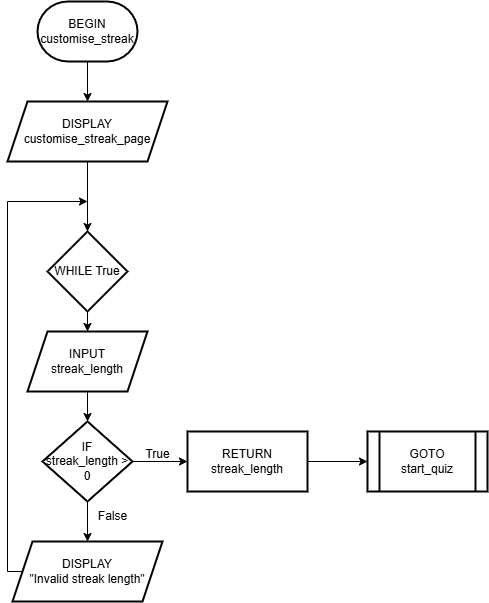

The diagram above was exported from draw.io. Its source (the exported page's mxGraphModel, read from the mxfile embedded in the PNG):
<mxGraphModel dx="1190" dy="1136" grid="1" gridSize="10" guides="1" tooltips="1" connect="1" arrows="1" fold="1" page="0" pageScale="1" pageWidth="850" pageHeight="1100" math="0" shadow="0">
  <root>
    <mxCell id="0" />
    <mxCell id="1" parent="0" />
    <mxCell id="o6F1qID1zYDxjx3lob5z-3" value="" style="edgeStyle=orthogonalEdgeStyle;rounded=0;orthogonalLoop=1;jettySize=auto;html=1;" edge="1" parent="1" source="o6F1qID1zYDxjx3lob5z-1" target="o6F1qID1zYDxjx3lob5z-2">
      <mxGeometry relative="1" as="geometry" />
    </mxCell>
    <mxCell id="o6F1qID1zYDxjx3lob5z-1" value="BEGIN&lt;div&gt;customise_streak&lt;/div&gt;" style="strokeWidth=2;html=1;shape=mxgraph.flowchart.terminator;whiteSpace=wrap;" vertex="1" parent="1">
      <mxGeometry x="350" y="-210" width="100" height="60" as="geometry" />
    </mxCell>
    <mxCell id="o6F1qID1zYDxjx3lob5z-5" value="" style="edgeStyle=orthogonalEdgeStyle;rounded=0;orthogonalLoop=1;jettySize=auto;html=1;" edge="1" parent="1" source="o6F1qID1zYDxjx3lob5z-2" target="o6F1qID1zYDxjx3lob5z-4">
      <mxGeometry relative="1" as="geometry" />
    </mxCell>
    <mxCell id="o6F1qID1zYDxjx3lob5z-2" value="DISPLAY&lt;div&gt;customise_streak_page&lt;/div&gt;" style="shape=parallelogram;perimeter=parallelogramPerimeter;whiteSpace=wrap;html=1;fixedSize=1;strokeWidth=2;" vertex="1" parent="1">
      <mxGeometry x="320" y="-110" width="160" height="60" as="geometry" />
    </mxCell>
    <mxCell id="o6F1qID1zYDxjx3lob5z-7" value="" style="edgeStyle=orthogonalEdgeStyle;rounded=0;orthogonalLoop=1;jettySize=auto;html=1;" edge="1" parent="1" source="o6F1qID1zYDxjx3lob5z-4" target="o6F1qID1zYDxjx3lob5z-6">
      <mxGeometry relative="1" as="geometry" />
    </mxCell>
    <mxCell id="o6F1qID1zYDxjx3lob5z-4" value="WHILE True" style="rhombus;whiteSpace=wrap;html=1;strokeWidth=2;" vertex="1" parent="1">
      <mxGeometry x="360" y="20" width="80" height="80" as="geometry" />
    </mxCell>
    <mxCell id="o6F1qID1zYDxjx3lob5z-9" value="" style="edgeStyle=orthogonalEdgeStyle;rounded=0;orthogonalLoop=1;jettySize=auto;html=1;" edge="1" parent="1" source="o6F1qID1zYDxjx3lob5z-6" target="o6F1qID1zYDxjx3lob5z-8">
      <mxGeometry relative="1" as="geometry" />
    </mxCell>
    <mxCell id="o6F1qID1zYDxjx3lob5z-6" value="INPUT&lt;div&gt;streak_length&lt;/div&gt;" style="shape=parallelogram;perimeter=parallelogramPerimeter;whiteSpace=wrap;html=1;fixedSize=1;strokeWidth=2;" vertex="1" parent="1">
      <mxGeometry x="340" y="120" width="120" height="60" as="geometry" />
    </mxCell>
    <mxCell id="o6F1qID1zYDxjx3lob5z-11" value="" style="edgeStyle=orthogonalEdgeStyle;rounded=0;orthogonalLoop=1;jettySize=auto;html=1;" edge="1" parent="1" source="o6F1qID1zYDxjx3lob5z-8" target="o6F1qID1zYDxjx3lob5z-10">
      <mxGeometry relative="1" as="geometry" />
    </mxCell>
    <mxCell id="o6F1qID1zYDxjx3lob5z-15" value="" style="edgeStyle=orthogonalEdgeStyle;rounded=0;orthogonalLoop=1;jettySize=auto;html=1;" edge="1" parent="1" source="o6F1qID1zYDxjx3lob5z-8" target="o6F1qID1zYDxjx3lob5z-14">
      <mxGeometry relative="1" as="geometry" />
    </mxCell>
    <mxCell id="o6F1qID1zYDxjx3lob5z-8" value="IF&lt;div&gt;streak_length &amp;gt; 0&lt;/div&gt;" style="rhombus;whiteSpace=wrap;html=1;strokeWidth=2;" vertex="1" parent="1">
      <mxGeometry x="355" y="210" width="90" height="80" as="geometry" />
    </mxCell>
    <mxCell id="o6F1qID1zYDxjx3lob5z-13" value="" style="edgeStyle=orthogonalEdgeStyle;rounded=0;orthogonalLoop=1;jettySize=auto;html=1;" edge="1" parent="1" source="o6F1qID1zYDxjx3lob5z-10" target="o6F1qID1zYDxjx3lob5z-12">
      <mxGeometry relative="1" as="geometry" />
    </mxCell>
    <mxCell id="o6F1qID1zYDxjx3lob5z-10" value="RETURN&lt;div&gt;streak_length&lt;/div&gt;" style="whiteSpace=wrap;html=1;strokeWidth=2;" vertex="1" parent="1">
      <mxGeometry x="500" y="220" width="120" height="60" as="geometry" />
    </mxCell>
    <mxCell id="o6F1qID1zYDxjx3lob5z-12" value="GOTO&lt;div&gt;start_quiz&lt;/div&gt;" style="shape=process;whiteSpace=wrap;html=1;backgroundOutline=1;strokeWidth=2;" vertex="1" parent="1">
      <mxGeometry x="680" y="220" width="120" height="60" as="geometry" />
    </mxCell>
    <mxCell id="o6F1qID1zYDxjx3lob5z-16" style="edgeStyle=orthogonalEdgeStyle;rounded=0;orthogonalLoop=1;jettySize=auto;html=1;" edge="1" parent="1" source="o6F1qID1zYDxjx3lob5z-14">
      <mxGeometry relative="1" as="geometry">
        <mxPoint x="400" y="-10" as="targetPoint" />
        <Array as="points">
          <mxPoint x="320" y="360" />
          <mxPoint x="320" y="-10" />
        </Array>
      </mxGeometry>
    </mxCell>
    <mxCell id="o6F1qID1zYDxjx3lob5z-14" value="DISPLAY&lt;div&gt;&quot;Invalid streak length&quot;&lt;/div&gt;" style="shape=parallelogram;perimeter=parallelogramPerimeter;whiteSpace=wrap;html=1;fixedSize=1;strokeWidth=2;" vertex="1" parent="1">
      <mxGeometry x="325" y="330" width="150" height="60" as="geometry" />
    </mxCell>
    <mxCell id="o6F1qID1zYDxjx3lob5z-17" value="True" style="text;html=1;align=center;verticalAlign=middle;resizable=0;points=[];autosize=1;strokeColor=none;fillColor=none;" vertex="1" parent="1">
      <mxGeometry x="445" y="228" width="50" height="30" as="geometry" />
    </mxCell>
    <mxCell id="o6F1qID1zYDxjx3lob5z-18" value="False" style="text;html=1;align=center;verticalAlign=middle;resizable=0;points=[];autosize=1;strokeColor=none;fillColor=none;" vertex="1" parent="1">
      <mxGeometry x="400" y="290" width="50" height="30" as="geometry" />
    </mxCell>
  </root>
</mxGraphModel>